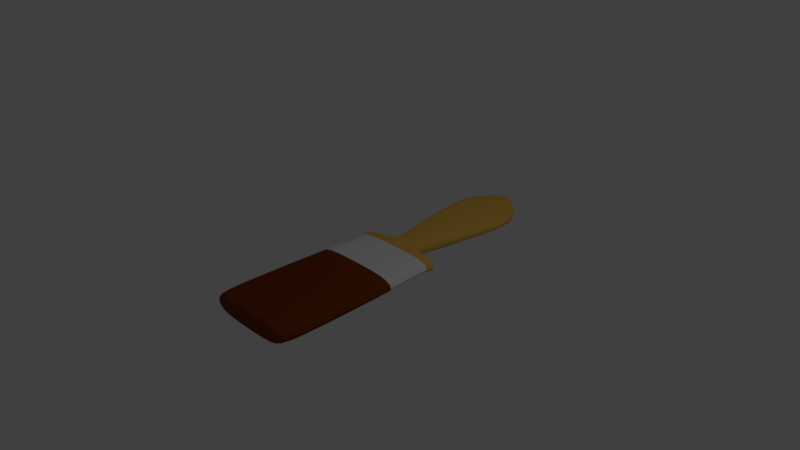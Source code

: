 # Source: paintBrush6.blend  (saved by Blender 2.77.0; exported with 4.5.12 LTS)
import bpy
from mathutils import Matrix  # noqa: F401  (used for matrix-valued properties, if any)

bpy.ops.wm.read_factory_settings(use_empty=True)
scene = bpy.context.scene
scene.name = 'Scene'

# ---- collections
col_collection_1 = bpy.data.collections.new('Collection 1'); scene.collection.children.link(col_collection_1)

# ---- materials (node trees are filled in below, after node groups)
mat_wood = bpy.data.materials.new('Wood')
mat_wood.alpha_threshold = 0.0
mat_wood.use_transparent_shadow = False
mat_wood.diffuse_color = (0.8, 0.4645, 0.08516, 1.0)
mat_wood.roughness = 0.5
mat_wood.line_color = (0.0, 0.0, 0.0, 1.0)
mat_metal = bpy.data.materials.new('Metal')
mat_metal.alpha_threshold = 0.0
mat_metal.use_transparent_shadow = False
mat_metal.roughness = 0.5
mat_hair = bpy.data.materials.new('Hair')
mat_hair.alpha_threshold = 0.0
mat_hair.use_transparent_shadow = False
mat_hair.diffuse_color = (0.196, 0.0393, 0.00446, 1.0)
mat_hair.roughness = 0.5

# ---- material node trees

# ---- world
world_world = bpy.data.worlds.new('World'); scene.world = world_world
world_world.color = (0.05088, 0.05088, 0.05088)
world_world.use_sun_shadow = False
world_world.sun_shadow_jitter_overblur = 0.0
world_world.cycles.sampling_method = 'MANUAL'

# ---- cameras
cam_camera = bpy.data.cameras.new('Camera')
cam_camera.clip_end = 100.0
cam_camera.lens = 35.0
cam_camera.sensor_width = 32.0
cam_camera.sensor_height = 18.0
cam_camera.ortho_scale = 7.314
cam_camera.dof.focus_distance = 0.0
cam_camera.dof.aperture_fstop = 128.0

# ---- lights
light_lamp = bpy.data.lights.new('Lamp', 'POINT')
light_lamp.transmission_factor = 0.0
light_lamp.cutoff_distance = 30.0
light_lamp.energy = 100.0
light_lamp.shadow_buffer_clip_start = 1.001
light_lamp.shadow_soft_size = 0.1
light_lamp.shadow_maximum_resolution = 0.006
light_lamp.use_absolute_resolution = True

# ---- meshes
me_cube = bpy.data.meshes.new('Cube')
me_cube.from_pydata([(-1.991, 3.021, -0.224), (-1.991, 3.021, -0.0002568), (-0.1844, 11.98, -0.224), (-0.1844, 11.98, -0.0002569), (-4.414, 7.998, -0.224), (-4.414, 7.998, -0.000257), (0.005564, 3.021, -0.224), (0.005563, 3.021, -0.0002568), (0.005566, 11.98, -0.224), (0.005562, 11.98, -0.0002569), (0.005563, 7.998, -0.0002569), (0.005565, 7.998, -0.224), (-4.414, 10.41, -0.224), (-4.414, 10.41, -0.0002571), (0.005563, 9.987, -0.0002568), (0.005565, 9.987, -0.224), (-1.991, 2.602, -0.224), (-1.991, 2.602, -0.0002568), (0.005562, 2.602, -0.0002568), (0.005563, 2.602, -0.224), (-2.594, 2.322, -0.224), (-2.594, 2.322, -0.0002568), (0.005562, 2.322, -0.0002568), (0.005563, 2.322, -0.224), (-5.937, 2.101, -0.224), (-5.937, 2.101, -0.0002569), (0.005562, 2.101, -0.0002568), (0.005563, 2.101, -0.224), (-6.18, 1.917, -0.224), (-6.18, 1.917, -0.0002569), (0.005562, 1.917, -0.0002568), (0.005563, 1.917, -0.224), (-5.872, 1.745, -0.224), (-5.872, 1.745, -0.0002569), (0.005562, 1.745, -0.0002568), (0.005563, 1.745, -0.224), (-5.872, 0.1286, -0.224), (-5.872, 0.1286, -0.0002568), (0.005562, 0.1286, -0.0002567), (0.005563, 0.1286, -0.224), (-6.113, -0.0007834, -0.224), (-6.113, -0.0007839, -0.0002568), (0.005562, -0.0007837, -0.0002567), (0.005563, -0.0007837, -0.224), (-5.676, -8.983, -0.2592), (-5.676, -8.983, 0.035), (0.005562, -8.983, 0.035), (0.005562, -8.983, -0.2592), (0.005562, -8.371, -0.2592), (-6.515, -8.371, -0.2592), (-6.515, -8.371, 0.035), (0.005562, -8.371, 0.035)], [], [(14, 9, 3, 13), (4, 0, 1, 5), (12, 4, 5, 13), (7, 10, 5, 1), (0, 4, 11, 6), (12, 2, 8, 15), (2, 3, 9, 8), (0, 6, 19, 16), (4, 12, 15, 11), (2, 12, 13, 3), (10, 14, 13, 5), (16, 19, 23, 20), (7, 1, 17, 18), (1, 0, 16, 17), (21, 20, 24, 25), (17, 16, 20, 21), (18, 17, 21, 22), (22, 21, 25, 26), (20, 23, 27, 24), (28, 31, 35, 32), (26, 25, 29, 30), (24, 27, 31, 28), (25, 24, 28, 29), (29, 28, 32, 33), (30, 29, 33, 34), (38, 37, 41, 42), (34, 33, 37, 38), (32, 35, 39, 36), (33, 32, 36, 37), (49, 48, 47, 44), (36, 39, 43, 40), (37, 36, 40, 41), (44, 47, 46, 45), (50, 49, 44, 45), (51, 50, 45, 46), (42, 41, 50, 51), (41, 40, 49, 50), (40, 43, 48, 49)])
me_cube.polygons.foreach_set('material_index', [0, 0, 0, 0, 0, 0, 0, 0, 0, 0, 0, 0, 0, 0, 0, 0, 0, 0, 0, 0, 0, 0, 0, 0, 0, 1, 1, 1, 1, 2, 1, 1, 2, 2, 2, 2, 2, 2])
me_cube.materials.append(mat_wood)
me_cube.materials.append(mat_metal)
me_cube.materials.append(mat_hair)
me_cube.use_remesh_preserve_volume = False
me_cube.use_remesh_preserve_attributes = False
me_cube.use_mirror_vertex_groups = False
me_cube.update()

# ---- objects
ob_cube = bpy.data.objects.new('Cube', me_cube)
ob_lamp = bpy.data.objects.new('Lamp', light_lamp)
ob_camera = bpy.data.objects.new('Camera', cam_camera)

# ---- transforms, parenting, visibility, modifiers, constraints
ob_cube.location = (0.0, 0.0, 0.0)
ob_cube.rotation_euler = (7.55e-08, 7.55e-08, -1.192e-07)
ob_cube.scale = (0.1118, 0.2234, 1.0)
ob_cube.lock_rotations_4d = False
ob_cube.empty_display_type = 'ARROWS'
ob_cube.lineart.crease_threshold = 0.0
_m = ob_cube.modifiers.new('Mirror', 'MIRROR')
_m.use_mirror_merge = False
_m = ob_cube.modifiers.new('Subsurf', 'SUBSURF')
_m.uv_smooth = 'PRESERVE_CORNERS'
_m.quality = 2
_m.show_only_control_edges = False
ob_lamp.location = (4.076, 1.005, 5.904)
ob_lamp.rotation_euler = (0.6503, 0.05522, 1.866)
ob_lamp.lock_rotations_4d = False
ob_lamp.empty_display_type = 'ARROWS'
ob_lamp.color = (0.0, 0.0, 0.0, 0.0)
ob_lamp.lineart.crease_threshold = 0.0
ob_camera.location = (7.481, -6.508, 5.344)
ob_camera.rotation_euler = (1.109, 0.01082, 0.8149)
ob_camera.lock_rotations_4d = False
ob_camera.empty_display_type = 'ARROWS'
ob_camera.color = (0.0, 0.0, 0.0, 0.0)
ob_camera.display_type = 'WIRE'
ob_camera.lineart.crease_threshold = 0.0

# ---- collection membership
col_collection_1.objects.link(ob_cube)
col_collection_1.objects.link(ob_lamp)
col_collection_1.objects.link(ob_camera)

# ---- scene / render settings (as saved in the file)
scene.camera = ob_camera
scene.frame_start = 1; scene.frame_end = 250; scene.frame_set(1)
scene.render.engine = 'BLENDER_EEVEE_NEXT'
scene.render.resolution_percentage = 50
scene.render.dither_intensity = 0.0
scene.cycles.use_denoising = False
scene.cycles.samples = 128
scene.cycles.sampling_pattern = 'TABULATED_SOBOL'
scene.cycles.light_sampling_threshold = 0.0
scene.cycles.use_adaptive_sampling = False
scene.cycles.use_light_tree = False
scene.cycles.blur_glossy = 0.0
scene.cycles.sample_clamp_indirect = 0.0
scene.view_settings.view_transform = 'Standard'
bpy.context.view_layer.update()

